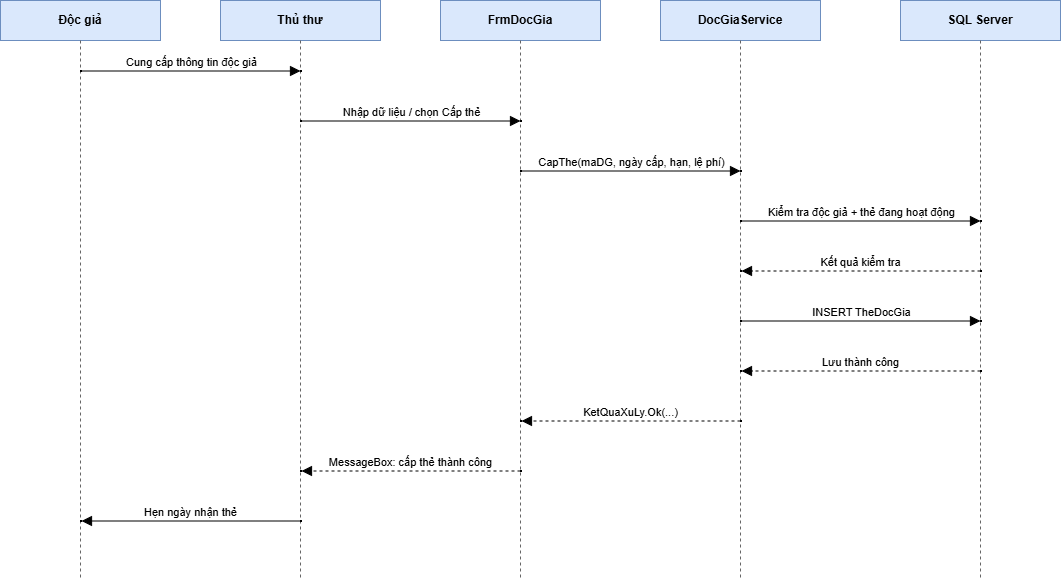

The diagram above was exported from draw.io. Its source (the exported page's mxGraphModel, read from the mxfile embedded in the PNG):
<mxGraphModel dx="1030" dy="562" grid="1" gridSize="10" guides="1" tooltips="1" connect="1" arrows="1" fold="1" page="1" pageScale="1" pageWidth="1150" pageHeight="700" math="0" shadow="0">
  <root>
    <mxCell id="0" />
    <mxCell id="1" parent="0" />
    <mxCell id="box_dg" parent="1" style="rounded=0;whiteSpace=wrap;html=1;fillColor=#dae8fc;strokeColor=#6c8ebf;fontStyle=1;" value="Độc giả" vertex="1">
      <mxGeometry height="40" width="160" x="40" y="40" as="geometry" />
    </mxCell>
    <mxCell id="line_dg" edge="1" parent="1" style="html=1;endArrow=none;dashed=1;strokeColor=#666666;">
      <mxGeometry relative="1" as="geometry">
        <mxPoint x="120" y="80" as="sourcePoint" />
        <mxPoint x="120" y="620" as="targetPoint" />
      </mxGeometry>
    </mxCell>
    <mxCell id="box_tt" parent="1" style="rounded=0;whiteSpace=wrap;html=1;fillColor=#dae8fc;strokeColor=#6c8ebf;fontStyle=1;" value="Thủ thư" vertex="1">
      <mxGeometry height="40" width="160" x="260" y="40" as="geometry" />
    </mxCell>
    <mxCell id="line_tt" edge="1" parent="1" style="html=1;endArrow=none;dashed=1;strokeColor=#666666;">
      <mxGeometry relative="1" as="geometry">
        <mxPoint x="340" y="80" as="sourcePoint" />
        <mxPoint x="340" y="620" as="targetPoint" />
      </mxGeometry>
    </mxCell>
    <mxCell id="box_frm" parent="1" style="rounded=0;whiteSpace=wrap;html=1;fillColor=#dae8fc;strokeColor=#6c8ebf;fontStyle=1;" value="FrmDocGia" vertex="1">
      <mxGeometry height="40" width="160" x="480" y="40" as="geometry" />
    </mxCell>
    <mxCell id="line_frm" edge="1" parent="1" style="html=1;endArrow=none;dashed=1;strokeColor=#666666;">
      <mxGeometry relative="1" as="geometry">
        <mxPoint x="560" y="80" as="sourcePoint" />
        <mxPoint x="560" y="620" as="targetPoint" />
      </mxGeometry>
    </mxCell>
    <mxCell id="box_svc" parent="1" style="rounded=0;whiteSpace=wrap;html=1;fillColor=#dae8fc;strokeColor=#6c8ebf;fontStyle=1;" value="DocGiaService" vertex="1">
      <mxGeometry height="40" width="160" x="700" y="40" as="geometry" />
    </mxCell>
    <mxCell id="line_svc" edge="1" parent="1" style="html=1;endArrow=none;dashed=1;strokeColor=#666666;">
      <mxGeometry relative="1" as="geometry">
        <mxPoint x="780" y="80" as="sourcePoint" />
        <mxPoint x="780" y="620" as="targetPoint" />
      </mxGeometry>
    </mxCell>
    <mxCell id="box_sql" parent="1" style="rounded=0;whiteSpace=wrap;html=1;fillColor=#dae8fc;strokeColor=#6c8ebf;fontStyle=1;" value="SQL Server" vertex="1">
      <mxGeometry height="40" width="160" x="940" y="40" as="geometry" />
    </mxCell>
    <mxCell id="line_sql" edge="1" parent="1" style="html=1;endArrow=none;dashed=1;strokeColor=#666666;">
      <mxGeometry relative="1" as="geometry">
        <mxPoint x="1020" y="80" as="sourcePoint" />
        <mxPoint x="1020" y="620" as="targetPoint" />
      </mxGeometry>
    </mxCell>
    <mxCell id="m1_s" parent="1" style="point;" vertex="1">
      <mxGeometry height="1" width="1" x="120" y="110" as="geometry" />
    </mxCell>
    <mxCell id="m1_t" parent="1" style="point;" vertex="1">
      <mxGeometry height="1" width="1" x="340" y="110" as="geometry" />
    </mxCell>
    <mxCell id="e1" edge="1" parent="1" source="m1_s" style="html=1;endArrow=block;endFill=1;endSize=8;fontSize=11;align=center;verticalAlign=bottom;" target="m1_t" value="Cung cấp thông tin độc giả">
      <mxGeometry relative="1" as="geometry" />
    </mxCell>
    <mxCell id="m2_s" parent="1" style="point;" vertex="1">
      <mxGeometry height="1" width="1" x="340" y="160" as="geometry" />
    </mxCell>
    <mxCell id="m2_t" parent="1" style="point;" vertex="1">
      <mxGeometry height="1" width="1" x="560" y="160" as="geometry" />
    </mxCell>
    <mxCell id="e2" edge="1" parent="1" source="m2_s" style="html=1;endArrow=block;endFill=1;endSize=8;fontSize=11;align=center;verticalAlign=bottom;" target="m2_t" value="Nhập dữ liệu / chọn Cấp thẻ">
      <mxGeometry relative="1" as="geometry" />
    </mxCell>
    <mxCell id="m3_s" parent="1" style="point;" vertex="1">
      <mxGeometry height="1" width="1" x="560" y="210" as="geometry" />
    </mxCell>
    <mxCell id="m3_t" parent="1" style="point;" vertex="1">
      <mxGeometry height="1" width="1" x="780" y="210" as="geometry" />
    </mxCell>
    <mxCell id="e3" edge="1" parent="1" source="m3_s" style="html=1;endArrow=block;endFill=1;endSize=8;fontSize=11;align=center;verticalAlign=bottom;" target="m3_t" value="CapThe(maDG, ngày cấp, hạn, lệ phí)">
      <mxGeometry relative="1" as="geometry" />
    </mxCell>
    <mxCell id="m4_s" parent="1" style="point;" vertex="1">
      <mxGeometry height="1" width="1" x="780" y="260" as="geometry" />
    </mxCell>
    <mxCell id="m4_t" parent="1" style="point;" vertex="1">
      <mxGeometry height="1" width="1" x="1020" y="260" as="geometry" />
    </mxCell>
    <mxCell id="e4" edge="1" parent="1" source="m4_s" style="html=1;endArrow=block;endFill=1;endSize=8;fontSize=11;align=center;verticalAlign=bottom;" target="m4_t" value="Kiểm tra độc giả + thẻ đang hoạt động">
      <mxGeometry relative="1" as="geometry" />
    </mxCell>
    <mxCell id="m5_s" parent="1" style="point;" vertex="1">
      <mxGeometry height="1" width="1" x="1020" y="310" as="geometry" />
    </mxCell>
    <mxCell id="m5_t" parent="1" style="point;" vertex="1">
      <mxGeometry height="1" width="1" x="780" y="310" as="geometry" />
    </mxCell>
    <mxCell id="e5" edge="1" parent="1" source="m5_s" style="html=1;endArrow=block;endFill=1;endSize=8;fontSize=11;dashed=1;align=center;verticalAlign=bottom;" target="m5_t" value="Kết quả kiểm tra">
      <mxGeometry relative="1" as="geometry" />
    </mxCell>
    <mxCell id="m6_s" parent="1" style="point;" vertex="1">
      <mxGeometry height="1" width="1" x="780" y="360" as="geometry" />
    </mxCell>
    <mxCell id="m6_t" parent="1" style="point;" vertex="1">
      <mxGeometry height="1" width="1" x="1020" y="360" as="geometry" />
    </mxCell>
    <mxCell id="e6" edge="1" parent="1" source="m6_s" style="html=1;endArrow=block;endFill=1;endSize=8;fontSize=11;align=center;verticalAlign=bottom;" target="m6_t" value="INSERT TheDocGia">
      <mxGeometry relative="1" as="geometry" />
    </mxCell>
    <mxCell id="m7_s" parent="1" style="point;" vertex="1">
      <mxGeometry height="1" width="1" x="1020" y="410" as="geometry" />
    </mxCell>
    <mxCell id="m7_t" parent="1" style="point;" vertex="1">
      <mxGeometry height="1" width="1" x="780" y="410" as="geometry" />
    </mxCell>
    <mxCell id="e7" edge="1" parent="1" source="m7_s" style="html=1;endArrow=block;endFill=1;endSize=8;fontSize=11;dashed=1;align=center;verticalAlign=bottom;" target="m7_t" value="Lưu thành công">
      <mxGeometry relative="1" as="geometry" />
    </mxCell>
    <mxCell id="m8_s" parent="1" style="point;" vertex="1">
      <mxGeometry height="1" width="1" x="780" y="460" as="geometry" />
    </mxCell>
    <mxCell id="m8_t" parent="1" style="point;" vertex="1">
      <mxGeometry height="1" width="1" x="560" y="460" as="geometry" />
    </mxCell>
    <mxCell id="e8" edge="1" parent="1" source="m8_s" style="html=1;endArrow=block;endFill=1;endSize=8;fontSize=11;dashed=1;align=center;verticalAlign=bottom;" target="m8_t" value="KetQuaXuLy.Ok(...)">
      <mxGeometry relative="1" as="geometry" />
    </mxCell>
    <mxCell id="m9_s" parent="1" style="point;" vertex="1">
      <mxGeometry height="1" width="1" x="560" y="510" as="geometry" />
    </mxCell>
    <mxCell id="m9_t" parent="1" style="point;" vertex="1">
      <mxGeometry height="1" width="1" x="340" y="510" as="geometry" />
    </mxCell>
    <mxCell id="e9" edge="1" parent="1" source="m9_s" style="html=1;endArrow=block;endFill=1;endSize=8;fontSize=11;dashed=1;align=center;verticalAlign=bottom;" target="m9_t" value="MessageBox: cấp thẻ thành công">
      <mxGeometry relative="1" as="geometry" />
    </mxCell>
    <mxCell id="m10_s" parent="1" style="point;" vertex="1">
      <mxGeometry height="1" width="1" x="340" y="560" as="geometry" />
    </mxCell>
    <mxCell id="m10_t" parent="1" style="point;" vertex="1">
      <mxGeometry height="1" width="1" x="120" y="560" as="geometry" />
    </mxCell>
    <mxCell id="e10" edge="1" parent="1" source="m10_s" style="html=1;endArrow=block;endFill=1;endSize=8;fontSize=11;align=center;verticalAlign=bottom;" target="m10_t" value="Hẹn ngày nhận thẻ">
      <mxGeometry relative="1" as="geometry" />
    </mxCell>
  </root>
</mxGraphModel>